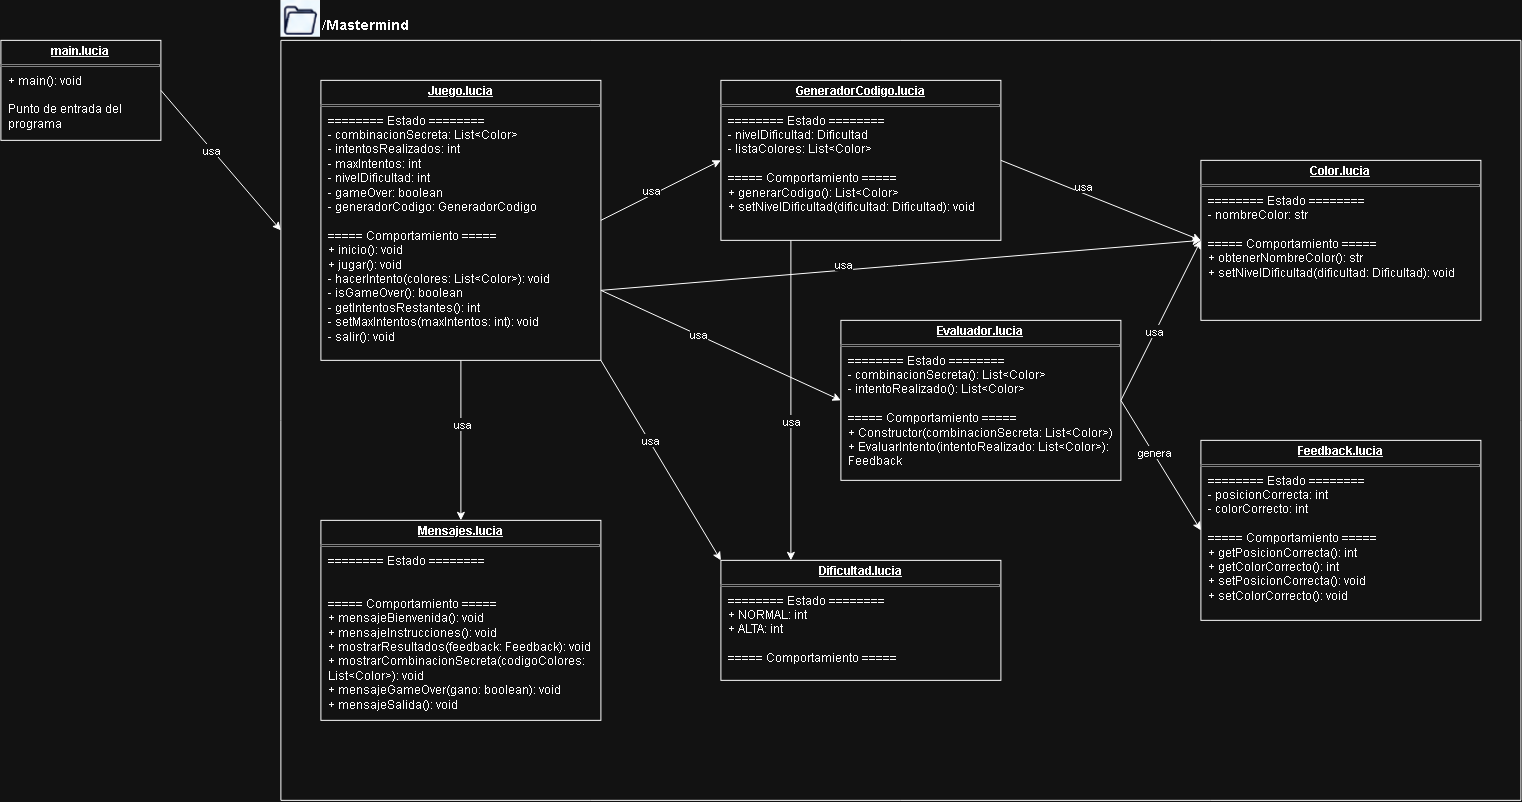

The diagram above was exported from draw.io. Its source (the exported page's mxGraphModel, read from the mxfile embedded in the PNG):
<mxGraphModel dx="1765" dy="628" grid="1" gridSize="10" guides="1" tooltips="1" connect="1" arrows="1" fold="1" page="1" pageScale="1" pageWidth="827" pageHeight="1169" math="0" shadow="0">
  <root>
    <mxCell id="0" />
    <mxCell id="1" parent="0" />
    <mxCell id="r3B7cAhlT2UWhglwI77h-2" parent="1" style="verticalAlign=top;align=left;overflow=fill;html=1;whiteSpace=wrap;" value="&lt;p style=&quot;margin: 4px 0px 0px; text-align: center; text-decoration: underline;&quot;&gt;&lt;b&gt;main.lucia&lt;/b&gt;&lt;/p&gt;&lt;hr size=&quot;1&quot; style=&quot;border-style:solid;&quot;&gt;&lt;p style=&quot;margin:0px;margin-left:8px;&quot;&gt;+ main(): void&lt;/p&gt;&lt;p style=&quot;margin:0px;margin-left:8px;&quot;&gt;&lt;br&gt;&lt;/p&gt;&lt;p style=&quot;margin:0px;margin-left:8px;&quot;&gt;Punto de entrada del programa&lt;/p&gt;" vertex="1">
      <mxGeometry height="100" width="160" y="40" as="geometry" />
    </mxCell>
    <mxCell id="r3B7cAhlT2UWhglwI77h-7" parent="1" style="swimlane;startSize=0;" value="" vertex="1">
      <mxGeometry height="760" width="1240" x="280" y="40" as="geometry" />
    </mxCell>
    <mxCell id="r3B7cAhlT2UWhglwI77h-12" parent="r3B7cAhlT2UWhglwI77h-7" style="verticalAlign=top;align=left;overflow=fill;html=1;whiteSpace=wrap;" value="&lt;p style=&quot;margin: 4px 0px 0px; text-align: center; text-decoration: underline;&quot;&gt;&lt;b&gt;Juego.&lt;/b&gt;&lt;b&gt;lucia&lt;/b&gt;&lt;/p&gt;&lt;hr size=&quot;1&quot; style=&quot;border-style:solid;&quot;&gt;&lt;p style=&quot;margin:0px;margin-left:8px;&quot;&gt;======== Estado ========&lt;/p&gt;&lt;p style=&quot;margin:0px;margin-left:8px;&quot;&gt;- combinacionSecreta: List&amp;lt;Color&amp;gt;&lt;/p&gt;&lt;p style=&quot;margin:0px;margin-left:8px;&quot;&gt;- intentosRealizados: int&lt;/p&gt;&lt;p style=&quot;margin:0px;margin-left:8px;&quot;&gt;- maxIntentos: int&lt;/p&gt;&lt;p style=&quot;margin:0px;margin-left:8px;&quot;&gt;- nivelDificultad: int&lt;/p&gt;&lt;p style=&quot;margin:0px;margin-left:8px;&quot;&gt;- gameOver: boolean&lt;/p&gt;&lt;p style=&quot;margin:0px;margin-left:8px;&quot;&gt;- generadorCodigo: GeneradorCodigo&lt;/p&gt;&lt;p style=&quot;margin:0px;margin-left:8px;&quot;&gt;&lt;br&gt;&lt;/p&gt;&lt;p style=&quot;margin:0px;margin-left:8px;&quot;&gt;===== Comportamiento =====&lt;/p&gt;&lt;p style=&quot;margin:0px;margin-left:8px;&quot;&gt;+ inicio(): void&lt;/p&gt;&lt;p style=&quot;margin:0px;margin-left:8px;&quot;&gt;+ jugar(): void&lt;/p&gt;&lt;p style=&quot;margin:0px;margin-left:8px;&quot;&gt;- hacerIntento(colores: List&amp;lt;Color&amp;gt;): void&lt;/p&gt;&lt;p style=&quot;margin:0px;margin-left:8px;&quot;&gt;- isGameOver(): boolean&lt;/p&gt;&lt;p style=&quot;margin:0px;margin-left:8px;&quot;&gt;- getIntentosRestantes(): int&lt;/p&gt;&lt;p style=&quot;margin:0px;margin-left:8px;&quot;&gt;- setMaxIntentos(maxIntentos: int): void&lt;/p&gt;&lt;p style=&quot;margin:0px;margin-left:8px;&quot;&gt;- salir(): void&lt;/p&gt;" vertex="1">
      <mxGeometry height="280" width="280" x="40" y="40" as="geometry" />
    </mxCell>
    <mxCell id="r3B7cAhlT2UWhglwI77h-13" parent="r3B7cAhlT2UWhglwI77h-7" style="verticalAlign=top;align=left;overflow=fill;html=1;whiteSpace=wrap;" value="&lt;p style=&quot;margin: 4px 0px 0px; text-align: center; text-decoration: underline;&quot;&gt;&lt;b&gt;Mensajes.&lt;/b&gt;&lt;b&gt;lucia&lt;/b&gt;&lt;/p&gt;&lt;hr size=&quot;1&quot; style=&quot;border-style:solid;&quot;&gt;&lt;p style=&quot;margin:0px;margin-left:8px;&quot;&gt;======== Estado ========&lt;/p&gt;&lt;br&gt;&lt;p style=&quot;margin:0px;margin-left:8px;&quot;&gt;&lt;br&gt;&lt;/p&gt;&lt;p style=&quot;margin:0px;margin-left:8px;&quot;&gt;===== Comportamiento =====&lt;/p&gt;&lt;p style=&quot;margin:0px;margin-left:8px;&quot;&gt;+ mensajeBienvenida(): void&lt;/p&gt;&lt;p style=&quot;margin:0px;margin-left:8px;&quot;&gt;+ mensajeInstrucciones(): void&lt;/p&gt;&lt;p style=&quot;margin:0px;margin-left:8px;&quot;&gt;+ mostrarResultados(feedback: Feedback): void&lt;/p&gt;&lt;p style=&quot;margin:0px;margin-left:8px;&quot;&gt;+ mostrarCombinacionSecreta(codigoColores: List&amp;lt;Color&amp;gt;): void&lt;/p&gt;&lt;p style=&quot;margin:0px;margin-left:8px;&quot;&gt;+ mensajeGameOver(gano: boolean): void&lt;/p&gt;&lt;p style=&quot;margin:0px;margin-left:8px;&quot;&gt;+ mensajeSalida(): void&lt;/p&gt;&lt;p style=&quot;margin:0px;margin-left:8px;&quot;&gt;&lt;br&gt;&lt;/p&gt;" vertex="1">
      <mxGeometry height="200" width="280" x="40" y="480" as="geometry" />
    </mxCell>
    <mxCell id="r3B7cAhlT2UWhglwI77h-16" parent="r3B7cAhlT2UWhglwI77h-7" style="verticalAlign=top;align=left;overflow=fill;html=1;whiteSpace=wrap;" value="&lt;p style=&quot;margin: 4px 0px 0px; text-align: center; text-decoration: underline;&quot;&gt;&lt;b&gt;GeneradorCodigo.&lt;/b&gt;&lt;b&gt;lucia&lt;/b&gt;&lt;/p&gt;&lt;hr size=&quot;1&quot; style=&quot;border-style:solid;&quot;&gt;&lt;p style=&quot;margin:0px;margin-left:8px;&quot;&gt;======== Estado ========&lt;/p&gt;&lt;p style=&quot;margin:0px;margin-left:8px;&quot;&gt;- nivelDificultad: Dificultad&lt;/p&gt;&lt;p style=&quot;margin:0px;margin-left:8px;&quot;&gt;- listaColores: List&amp;lt;Color&amp;gt;&lt;/p&gt;&lt;p style=&quot;margin:0px;margin-left:8px;&quot;&gt;&lt;br&gt;&lt;/p&gt;&lt;p style=&quot;margin:0px;margin-left:8px;&quot;&gt;===== Comportamiento =====&lt;/p&gt;&lt;p style=&quot;margin:0px;margin-left:8px;&quot;&gt;+ generarCodigo(): List&amp;lt;Color&amp;gt;&lt;/p&gt;&lt;p style=&quot;margin:0px;margin-left:8px;&quot;&gt;+ setNivelDificultad(dificultad: Dificultad): void&lt;/p&gt;&lt;p style=&quot;margin:0px;margin-left:8px;&quot;&gt;&lt;br&gt;&lt;/p&gt;" vertex="1">
      <mxGeometry height="160" width="280" x="440" y="40" as="geometry" />
    </mxCell>
    <mxCell id="r3B7cAhlT2UWhglwI77h-17" parent="r3B7cAhlT2UWhglwI77h-7" style="verticalAlign=top;align=left;overflow=fill;html=1;whiteSpace=wrap;" value="&lt;p style=&quot;margin: 4px 0px 0px; text-align: center; text-decoration: underline;&quot;&gt;&lt;b&gt;Color.&lt;/b&gt;&lt;b&gt;lucia&lt;/b&gt;&lt;/p&gt;&lt;hr size=&quot;1&quot; style=&quot;border-style:solid;&quot;&gt;&lt;p style=&quot;margin:0px;margin-left:8px;&quot;&gt;======== Estado ========&lt;/p&gt;&lt;p style=&quot;margin:0px;margin-left:8px;&quot;&gt;- nombreColor: str&lt;/p&gt;&lt;p style=&quot;margin:0px;margin-left:8px;&quot;&gt;&lt;br&gt;&lt;/p&gt;&lt;p style=&quot;margin:0px;margin-left:8px;&quot;&gt;===== Comportamiento =====&lt;/p&gt;&lt;p style=&quot;margin:0px;margin-left:8px;&quot;&gt;+ obtenerNombreColor(): str&lt;/p&gt;&lt;p style=&quot;margin:0px;margin-left:8px;&quot;&gt;+ setNivelDificultad(dificultad: Dificultad): void&lt;/p&gt;" vertex="1">
      <mxGeometry height="160" width="280" x="920" y="120" as="geometry" />
    </mxCell>
    <mxCell id="r3B7cAhlT2UWhglwI77h-18" parent="r3B7cAhlT2UWhglwI77h-7" style="verticalAlign=top;align=left;overflow=fill;html=1;whiteSpace=wrap;" value="&lt;p style=&quot;margin: 4px 0px 0px; text-align: center; text-decoration: underline;&quot;&gt;&lt;b&gt;Evaluador.&lt;/b&gt;&lt;b&gt;lucia&lt;/b&gt;&lt;/p&gt;&lt;hr size=&quot;1&quot; style=&quot;border-style:solid;&quot;&gt;&lt;p style=&quot;margin:0px;margin-left:8px;&quot;&gt;======== Estado ========&lt;/p&gt;&lt;p style=&quot;margin:0px;margin-left:8px;&quot;&gt;- combinacionSecreta(): List&amp;lt;Color&amp;gt;&lt;/p&gt;&lt;p style=&quot;margin:0px;margin-left:8px;&quot;&gt;- intentoRealizado(): List&amp;lt;Color&amp;gt;&lt;/p&gt;&lt;p style=&quot;margin:0px;margin-left:8px;&quot;&gt;&lt;br&gt;&lt;/p&gt;&lt;p style=&quot;margin:0px;margin-left:8px;&quot;&gt;===== Comportamiento =====&lt;/p&gt;&lt;p style=&quot;margin:0px;margin-left:8px;&quot;&gt;+ Constructor(combinacionSecreta: List&amp;lt;Color&amp;gt;)&lt;/p&gt;&lt;p style=&quot;margin:0px;margin-left:8px;&quot;&gt;+ EvaluarIntento(intentoRealizado: List&amp;lt;Color&amp;gt;): Feedback&lt;/p&gt;" vertex="1">
      <mxGeometry height="160" width="280" x="560" y="280" as="geometry" />
    </mxCell>
    <mxCell id="r3B7cAhlT2UWhglwI77h-19" parent="r3B7cAhlT2UWhglwI77h-7" style="verticalAlign=top;align=left;overflow=fill;html=1;whiteSpace=wrap;" value="&lt;p style=&quot;margin: 4px 0px 0px; text-align: center; text-decoration: underline;&quot;&gt;&lt;b&gt;Feedback.&lt;/b&gt;&lt;b&gt;lucia&lt;/b&gt;&lt;/p&gt;&lt;hr size=&quot;1&quot; style=&quot;border-style:solid;&quot;&gt;&lt;p style=&quot;margin:0px;margin-left:8px;&quot;&gt;======== Estado ========&lt;/p&gt;&lt;p style=&quot;margin:0px;margin-left:8px;&quot;&gt;- posicionCorrecta: int&lt;/p&gt;&lt;p style=&quot;margin:0px;margin-left:8px;&quot;&gt;- colorCorrecto: int&lt;/p&gt;&lt;p style=&quot;margin:0px;margin-left:8px;&quot;&gt;&lt;br&gt;&lt;/p&gt;&lt;p style=&quot;margin:0px;margin-left:8px;&quot;&gt;===== Comportamiento =====&lt;/p&gt;&lt;p style=&quot;margin:0px;margin-left:8px;&quot;&gt;+ getPosicionCorrecta(): int&lt;/p&gt;&lt;p style=&quot;margin:0px;margin-left:8px;&quot;&gt;+ getColorCorrecto(): int&lt;/p&gt;&lt;p style=&quot;margin:0px;margin-left:8px;&quot;&gt;+ setPosicionCorrecta(): void&lt;/p&gt;&lt;p style=&quot;margin:0px;margin-left:8px;&quot;&gt;+ setColorCorrecto(): void&lt;/p&gt;&lt;p style=&quot;margin:0px;margin-left:8px;&quot;&gt;&lt;br&gt;&lt;/p&gt;" vertex="1">
      <mxGeometry height="180" width="280" x="920" y="400" as="geometry" />
    </mxCell>
    <mxCell id="r3B7cAhlT2UWhglwI77h-20" parent="r3B7cAhlT2UWhglwI77h-7" style="verticalAlign=top;align=left;overflow=fill;html=1;whiteSpace=wrap;" value="&lt;p style=&quot;margin: 4px 0px 0px; text-align: center; text-decoration: underline;&quot;&gt;&lt;b&gt;Dificultad.&lt;/b&gt;&lt;b&gt;lucia&lt;/b&gt;&lt;/p&gt;&lt;hr size=&quot;1&quot; style=&quot;border-style:solid;&quot;&gt;&lt;p style=&quot;margin:0px;margin-left:8px;&quot;&gt;======== Estado ========&lt;/p&gt;&lt;p style=&quot;margin:0px;margin-left:8px;&quot;&gt;+ NORMAL: int&amp;nbsp;&amp;nbsp;&lt;/p&gt;&lt;p style=&quot;margin:0px;margin-left:8px;&quot;&gt;+ ALTA: int&lt;/p&gt;&lt;p style=&quot;margin:0px;margin-left:8px;&quot;&gt;&lt;br&gt;&lt;/p&gt;&lt;p style=&quot;margin:0px;margin-left:8px;&quot;&gt;===== Comportamiento =====&lt;/p&gt;" vertex="1">
      <mxGeometry height="120" width="280" x="440" y="520" as="geometry" />
    </mxCell>
    <mxCell id="r3B7cAhlT2UWhglwI77h-21" edge="1" parent="r3B7cAhlT2UWhglwI77h-7" source="r3B7cAhlT2UWhglwI77h-12" style="endArrow=classic;html=1;rounded=0;exitX=0.5;exitY=1;exitDx=0;exitDy=0;entryX=0.5;entryY=0;entryDx=0;entryDy=0;" target="r3B7cAhlT2UWhglwI77h-13" value="">
      <mxGeometry height="50" relative="1" width="50" as="geometry">
        <mxPoint x="170" y="370" as="sourcePoint" />
        <mxPoint x="290" y="510" as="targetPoint" />
      </mxGeometry>
    </mxCell>
    <mxCell id="r3B7cAhlT2UWhglwI77h-22" connectable="0" parent="r3B7cAhlT2UWhglwI77h-21" style="edgeLabel;html=1;align=center;verticalAlign=middle;resizable=0;points=[];" value="usa" vertex="1">
      <mxGeometry relative="1" x="-0.2004" y="1" as="geometry">
        <mxPoint as="offset" />
      </mxGeometry>
    </mxCell>
    <mxCell id="ahEmAkh0c-Y19AW6V1Bv-1" edge="1" parent="r3B7cAhlT2UWhglwI77h-7" source="r3B7cAhlT2UWhglwI77h-12" style="endArrow=classic;html=1;rounded=0;exitX=1;exitY=0.5;exitDx=0;exitDy=0;entryX=0;entryY=0.5;entryDx=0;entryDy=0;" target="r3B7cAhlT2UWhglwI77h-16" value="">
      <mxGeometry height="50" relative="1" width="50" as="geometry">
        <mxPoint x="420" y="220" as="sourcePoint" />
        <mxPoint x="540" y="360" as="targetPoint" />
      </mxGeometry>
    </mxCell>
    <mxCell id="ahEmAkh0c-Y19AW6V1Bv-2" connectable="0" parent="ahEmAkh0c-Y19AW6V1Bv-1" style="edgeLabel;html=1;align=center;verticalAlign=middle;resizable=0;points=[];" value="usa" vertex="1">
      <mxGeometry relative="1" x="-0.2004" y="1" as="geometry">
        <mxPoint x="2" y="-5" as="offset" />
      </mxGeometry>
    </mxCell>
    <mxCell id="ahEmAkh0c-Y19AW6V1Bv-3" edge="1" parent="r3B7cAhlT2UWhglwI77h-7" source="r3B7cAhlT2UWhglwI77h-12" style="endArrow=classic;html=1;rounded=0;exitX=1;exitY=1;exitDx=0;exitDy=0;entryX=0;entryY=0;entryDx=0;entryDy=0;" target="r3B7cAhlT2UWhglwI77h-20" value="">
      <mxGeometry height="50" relative="1" width="50" as="geometry">
        <mxPoint x="380" y="440" as="sourcePoint" />
        <mxPoint x="380" y="600" as="targetPoint" />
      </mxGeometry>
    </mxCell>
    <mxCell id="ahEmAkh0c-Y19AW6V1Bv-4" connectable="0" parent="ahEmAkh0c-Y19AW6V1Bv-3" style="edgeLabel;html=1;align=center;verticalAlign=middle;resizable=0;points=[];" value="usa" vertex="1">
      <mxGeometry relative="1" x="-0.2004" y="1" as="geometry">
        <mxPoint as="offset" />
      </mxGeometry>
    </mxCell>
    <mxCell id="ahEmAkh0c-Y19AW6V1Bv-5" edge="1" parent="r3B7cAhlT2UWhglwI77h-7" source="r3B7cAhlT2UWhglwI77h-12" style="endArrow=classic;html=1;rounded=0;exitX=1;exitY=0.75;exitDx=0;exitDy=0;entryX=0;entryY=0.5;entryDx=0;entryDy=0;" target="r3B7cAhlT2UWhglwI77h-18" value="">
      <mxGeometry height="50" relative="1" width="50" as="geometry">
        <mxPoint x="410" y="270" as="sourcePoint" />
        <mxPoint x="410" y="430" as="targetPoint" />
      </mxGeometry>
    </mxCell>
    <mxCell id="ahEmAkh0c-Y19AW6V1Bv-6" connectable="0" parent="ahEmAkh0c-Y19AW6V1Bv-5" style="edgeLabel;html=1;align=center;verticalAlign=middle;resizable=0;points=[];" value="usa" vertex="1">
      <mxGeometry relative="1" x="-0.2004" y="1" as="geometry">
        <mxPoint as="offset" />
      </mxGeometry>
    </mxCell>
    <mxCell id="ahEmAkh0c-Y19AW6V1Bv-7" edge="1" parent="r3B7cAhlT2UWhglwI77h-7" source="r3B7cAhlT2UWhglwI77h-18" style="endArrow=classic;html=1;rounded=0;exitX=1;exitY=0.5;exitDx=0;exitDy=0;entryX=0;entryY=0.5;entryDx=0;entryDy=0;" target="r3B7cAhlT2UWhglwI77h-19" value="">
      <mxGeometry height="50" relative="1" width="50" as="geometry">
        <mxPoint x="850" y="340" as="sourcePoint" />
        <mxPoint x="1010" y="450" as="targetPoint" />
      </mxGeometry>
    </mxCell>
    <mxCell id="ahEmAkh0c-Y19AW6V1Bv-8" connectable="0" parent="ahEmAkh0c-Y19AW6V1Bv-7" style="edgeLabel;html=1;align=center;verticalAlign=middle;resizable=0;points=[];" value="genera" vertex="1">
      <mxGeometry relative="1" x="-0.2004" y="1" as="geometry">
        <mxPoint as="offset" />
      </mxGeometry>
    </mxCell>
    <mxCell id="ahEmAkh0c-Y19AW6V1Bv-9" edge="1" parent="r3B7cAhlT2UWhglwI77h-7" source="r3B7cAhlT2UWhglwI77h-16" style="endArrow=classic;html=1;rounded=0;exitX=1;exitY=0.5;exitDx=0;exitDy=0;entryX=0;entryY=0.5;entryDx=0;entryDy=0;" target="r3B7cAhlT2UWhglwI77h-17" value="">
      <mxGeometry height="50" relative="1" width="50" as="geometry">
        <mxPoint x="770" y="240" as="sourcePoint" />
        <mxPoint x="890" y="180" as="targetPoint" />
      </mxGeometry>
    </mxCell>
    <mxCell id="ahEmAkh0c-Y19AW6V1Bv-10" connectable="0" parent="ahEmAkh0c-Y19AW6V1Bv-9" style="edgeLabel;html=1;align=center;verticalAlign=middle;resizable=0;points=[];" value="usa" vertex="1">
      <mxGeometry relative="1" x="-0.2004" y="1" as="geometry">
        <mxPoint x="2" y="-5" as="offset" />
      </mxGeometry>
    </mxCell>
    <mxCell id="ahEmAkh0c-Y19AW6V1Bv-11" edge="1" parent="r3B7cAhlT2UWhglwI77h-7" source="r3B7cAhlT2UWhglwI77h-18" style="endArrow=classic;html=1;rounded=0;exitX=1;exitY=0.5;exitDx=0;exitDy=0;entryX=0;entryY=0.5;entryDx=0;entryDy=0;" target="r3B7cAhlT2UWhglwI77h-17" value="">
      <mxGeometry height="50" relative="1" width="50" as="geometry">
        <mxPoint x="810" y="340" as="sourcePoint" />
        <mxPoint x="930" y="280" as="targetPoint" />
      </mxGeometry>
    </mxCell>
    <mxCell id="ahEmAkh0c-Y19AW6V1Bv-12" connectable="0" parent="ahEmAkh0c-Y19AW6V1Bv-11" style="edgeLabel;html=1;align=center;verticalAlign=middle;resizable=0;points=[];" value="usa" vertex="1">
      <mxGeometry relative="1" x="-0.2004" y="1" as="geometry">
        <mxPoint x="2" y="-5" as="offset" />
      </mxGeometry>
    </mxCell>
    <mxCell id="ahEmAkh0c-Y19AW6V1Bv-13" edge="1" parent="r3B7cAhlT2UWhglwI77h-7" source="r3B7cAhlT2UWhglwI77h-12" style="endArrow=classic;html=1;rounded=0;exitX=1;exitY=0.75;exitDx=0;exitDy=0;entryX=0;entryY=0.5;entryDx=0;entryDy=0;" target="r3B7cAhlT2UWhglwI77h-17" value="">
      <mxGeometry height="50" relative="1" width="50" as="geometry">
        <mxPoint x="470" y="290" as="sourcePoint" />
        <mxPoint x="590" y="230" as="targetPoint" />
      </mxGeometry>
    </mxCell>
    <mxCell id="ahEmAkh0c-Y19AW6V1Bv-14" connectable="0" parent="ahEmAkh0c-Y19AW6V1Bv-13" style="edgeLabel;html=1;align=center;verticalAlign=middle;resizable=0;points=[];" value="usa" vertex="1">
      <mxGeometry relative="1" x="-0.2004" y="1" as="geometry">
        <mxPoint x="2" y="-5" as="offset" />
      </mxGeometry>
    </mxCell>
    <mxCell id="ahEmAkh0c-Y19AW6V1Bv-15" edge="1" parent="r3B7cAhlT2UWhglwI77h-7" source="r3B7cAhlT2UWhglwI77h-16" style="endArrow=classic;html=1;rounded=0;exitX=0.25;exitY=1;exitDx=0;exitDy=0;entryX=0.25;entryY=0;entryDx=0;entryDy=0;" target="r3B7cAhlT2UWhglwI77h-20" value="">
      <mxGeometry height="50" relative="1" width="50" as="geometry">
        <mxPoint x="450" y="460" as="sourcePoint" />
        <mxPoint x="570" y="400" as="targetPoint" />
      </mxGeometry>
    </mxCell>
    <mxCell id="ahEmAkh0c-Y19AW6V1Bv-16" connectable="0" parent="ahEmAkh0c-Y19AW6V1Bv-15" style="edgeLabel;html=1;align=center;verticalAlign=middle;resizable=0;points=[];" value="usa" vertex="1">
      <mxGeometry relative="1" x="-0.2004" y="1" as="geometry">
        <mxPoint x="-1" y="52" as="offset" />
      </mxGeometry>
    </mxCell>
    <mxCell id="r3B7cAhlT2UWhglwI77h-8" edge="1" parent="1" source="r3B7cAhlT2UWhglwI77h-2" style="endArrow=classic;html=1;rounded=0;exitX=1;exitY=0.5;exitDx=0;exitDy=0;entryX=0;entryY=0.25;entryDx=0;entryDy=0;" target="r3B7cAhlT2UWhglwI77h-7" value="">
      <mxGeometry height="50" relative="1" width="50" as="geometry">
        <mxPoint x="230" y="210" as="sourcePoint" />
        <mxPoint x="280" y="160" as="targetPoint" />
      </mxGeometry>
    </mxCell>
    <mxCell id="r3B7cAhlT2UWhglwI77h-9" connectable="0" parent="r3B7cAhlT2UWhglwI77h-8" style="edgeLabel;html=1;align=center;verticalAlign=middle;resizable=0;points=[];" value="usa" vertex="1">
      <mxGeometry relative="1" x="-0.2004" y="1" as="geometry">
        <mxPoint x="1" y="4" as="offset" />
      </mxGeometry>
    </mxCell>
    <mxCell id="r3B7cAhlT2UWhglwI77h-10" parent="1" style="text;html=1;whiteSpace=wrap;strokeColor=none;fillColor=none;align=center;verticalAlign=middle;rounded=0;" value="&lt;b&gt;&lt;font style=&quot;font-size: 14px;&quot;&gt;/Mastermind&lt;/font&gt;&lt;/b&gt;" vertex="1">
      <mxGeometry height="25" width="90" x="320" y="11.84" as="geometry" />
    </mxCell>
    <mxCell id="r3B7cAhlT2UWhglwI77h-11" parent="1" style="shape=image;verticalLabelPosition=bottom;labelBackgroundColor=default;verticalAlign=top;aspect=fixed;imageAspect=0;image=data:image/png,(base64 omitted: 3636 chars);" value="" vertex="1">
      <mxGeometry height="36.84" width="40" x="280" as="geometry" />
    </mxCell>
  </root>
</mxGraphModel>